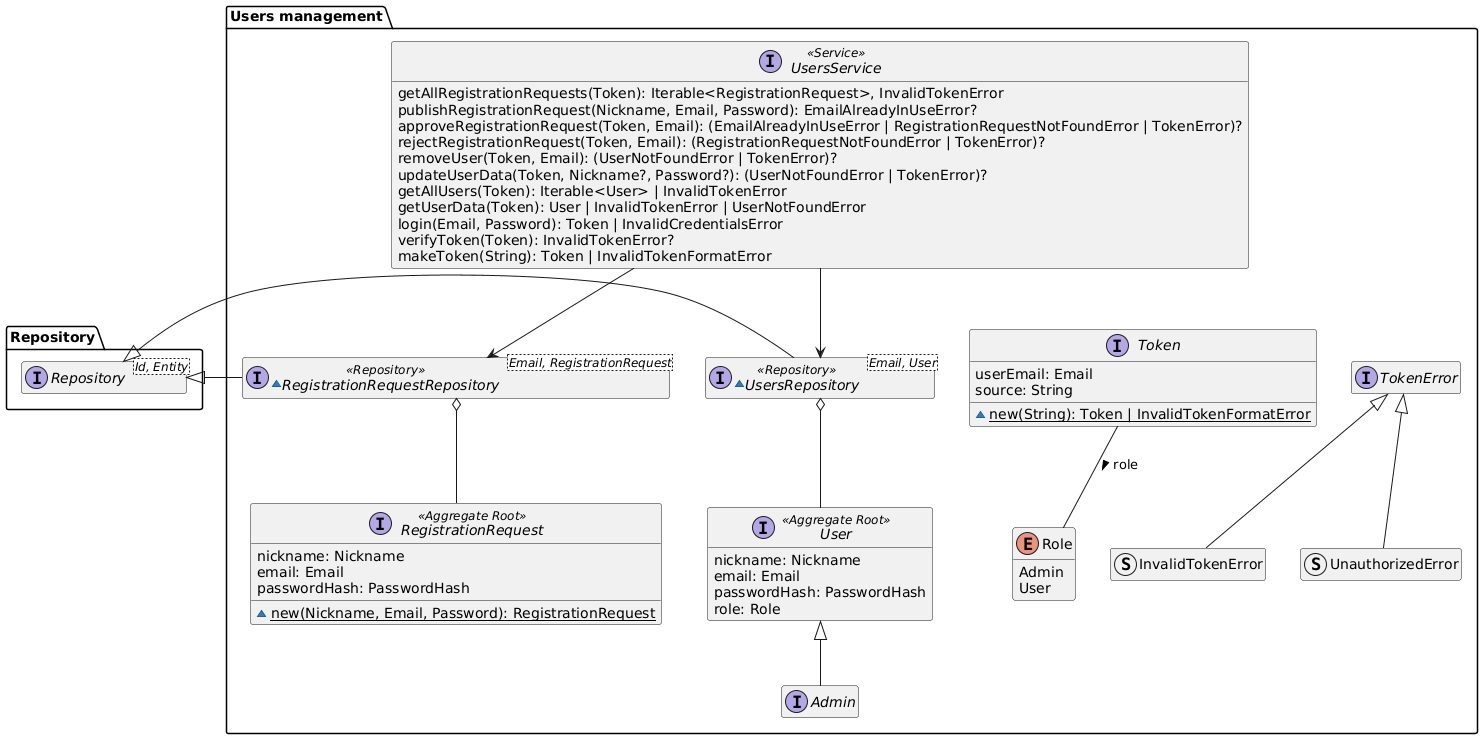

The diagram above was rendered by PlantUML. Its source (embedded in the PNG):
@startuml users-management-domain-model

hide empty members
package Repository{
    interface Repository<Id, Entity>
}

package "Users management" as Users {
    interface User <<Aggregate Root>> {
        nickname: Nickname
        email: Email
        passwordHash: PasswordHash
        role: Role
    }
    interface Admin extends User

    interface RegistrationRequest <<Aggregate Root>> {
        nickname: Nickname
        email: Email
        passwordHash: PasswordHash
        ~{static} new(Nickname, Email, Password): RegistrationRequest
    }

    interface Token {
        userEmail: Email
        source: String
        ~{static} new(String): Token | InvalidTokenFormatError
    }
    enum Role {
        Admin
        User
    }
    Token -- Role : "role >"

    interface UsersService <<Service>> {
        getAllRegistrationRequests(Token): Iterable<RegistrationRequest>, InvalidTokenError
        publishRegistrationRequest(Nickname, Email, Password): EmailAlreadyInUseError?
        approveRegistrationRequest(Token, Email): (EmailAlreadyInUseError | RegistrationRequestNotFoundError | TokenError)?
        rejectRegistrationRequest(Token, Email): (RegistrationRequestNotFoundError | TokenError)?
        removeUser(Token, Email): (UserNotFoundError | TokenError)?
        updateUserData(Token, Nickname?, Password?): (UserNotFoundError | TokenError)?
        getAllUsers(Token): Iterable<User> | InvalidTokenError
        getUserData(Token): User | InvalidTokenError | UserNotFoundError
        login(Email, Password): Token | InvalidCredentialsError
        verifyToken(Token): InvalidTokenError?
        makeToken(String): Token | InvalidTokenFormatError
    }

    ~interface RegistrationRequestRepository<Email, RegistrationRequest> <<Repository>> {
    }
    RegistrationRequestRepository -l-|> Repository.Repository
    RegistrationRequestRepository o-- RegistrationRequest
    ~interface UsersRepository<Email, User> <<Repository>> {
    }
    UsersRepository -l-|> Repository.Repository
    UsersRepository o-- User
    
    UsersService --> UsersRepository
    UsersService --> RegistrationRequestRepository

    interface TokenError
    struct UnauthorizedError extends TokenError
    struct InvalidTokenError extends TokenError
    Token -r[hidden]- TokenError

    UsersService -[hidden]-> Token
}

@enduml